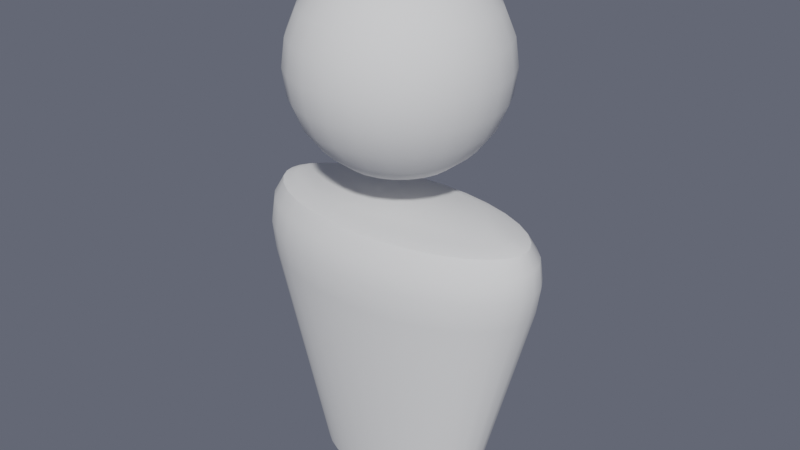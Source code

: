 # Source: Player.blend  (saved by Blender 2.80.60; exported with 4.5.12 LTS)
import bpy
from mathutils import Matrix  # noqa: F401  (used for matrix-valued properties, if any)

bpy.ops.wm.read_factory_settings(use_empty=True)
scene = bpy.context.scene
scene.name = 'Scene'

# ---- node groups
ng_auto_smooth = bpy.data.node_groups.new('Auto Smooth', 'GeometryNodeTree')
_s = ng_auto_smooth.interface.new_socket(name='Geometry', in_out='OUTPUT', socket_type='NodeSocketGeometry')
_s = ng_auto_smooth.interface.new_socket(name='Geometry', in_out='INPUT', socket_type='NodeSocketGeometry')
_s = ng_auto_smooth.interface.new_socket(name='Angle', in_out='INPUT', socket_type='NodeSocketFloat')
_s.subtype = 'ANGLE'
_s.min_value = 0.0
_s.max_value = 3.142
ng_auto_smooth.is_modifier = True
_N = ng_auto_smooth.nodes; _L = ng_auto_smooth.links
n0 = _N.new('NodeGroupOutput'); n0.name = 'Group Output'; n0.location = (480, -100)
n1 = _N.new('NodeGroupInput'); n1.name = 'Group Input'; n1.location = (-420, -300)
n2 = _N.new('NodeGroupInput'); n2.name = 'Group Input.001'; n2.location = (-60, -100)
n3 = _N.new('GeometryNodeSetShadeSmooth'); n3.name = 'Set Shade Smooth'; n3.location = (120, -100)
n3.domain = 'EDGE'
n4 = _N.new('GeometryNodeSetShadeSmooth'); n4.name = 'Set Shade Smooth.001'; n4.location = (300, -100)
n5 = _N.new('GeometryNodeInputMeshEdgeAngle'); n5.name = 'Edge Angle'; n5.location = (-420, -220)
n6 = _N.new('GeometryNodeInputEdgeSmooth'); n6.name = 'Is Edge Smooth'; n6.location = (-60, -160)
n7 = _N.new('GeometryNodeInputShadeSmooth'); n7.name = 'Is Face Smooth'; n7.location = (-240, -340)
n8 = _N.new('FunctionNodeBooleanMath'); n8.name = 'Boolean Math'; n8.location = (-60, -220)
n9 = _N.new('FunctionNodeCompare'); n9.name = 'Compare'; n9.location = (-240, -180)
n9.operation = 'LESS_EQUAL'
_L.new(n5.outputs[0], n9.inputs[0])
_L.new(n4.outputs[0], n0.inputs[0])
_L.new(n1.outputs[1], n9.inputs[1])
_L.new(n9.outputs[0], n8.inputs[0])
_L.new(n7.outputs[0], n8.inputs[1])
_L.new(n2.outputs[0], n3.inputs[0])
_L.new(n6.outputs[0], n3.inputs[1])
_L.new(n3.outputs[0], n4.inputs[0])
_L.new(n8.outputs[0], n3.inputs[2])
n0.is_active_output = True

# ---- world
world_world = bpy.data.worlds.new('World'); scene.world = world_world
world_world.use_nodes = True; world_world.node_tree.nodes.clear()
_N = world_world.node_tree.nodes; _L = world_world.node_tree.links
n0 = _N.new('ShaderNodeOutputWorld'); n0.name = 'World Output'; n0.location = (300, 300)
n1 = _N.new('ShaderNodeBackground'); n1.name = 'Background'; n1.location = (10, 300)
n1.inputs[0].default_value = (0.1021, 0.1112, 0.1456, 1.0)
n2 = _N.new('ShaderNodeVolumeScatter'); n2.name = 'Volume Scatter'; n2.location = (11, 174)
n2.width = 140
n2.inputs[1].default_value = 0.0
_L.new(n1.outputs[0], n0.inputs[0])
_L.new(n2.outputs[0], n0.inputs[1])
n0.is_active_output = True
world_world.use_eevee_finite_volume = True
world_world.color = (0.0, 0.0, 0.0)
world_world.use_sun_shadow = False
world_world.sun_shadow_jitter_overblur = 0.0

# ---- meshes
me_cylinder = bpy.data.meshes.new('Cylinder')
me_cylinder.from_pydata([(0.0, 0.2778, -1.0), (0.09755, 0.2724, -1.0), (0.1913, 0.2566, -1.0), (0.2778, 0.231, -1.0), (0.3536, 0.1964, -1.0), (0.4157, 0.1543, -1.0), (0.4619, 0.1063, -1.0), (0.4904, 0.05419, -1.0), (0.5, 8.43e-08, -1.0), (0.4904, -0.05419, -1.0), (0.4619, -0.1063, -1.0), (0.4157, -0.1543, -1.0), (0.3536, -0.1964, -1.0), (0.2778, -0.231, -1.0), (0.1913, -0.2566, -1.0), (0.09755, -0.2724, -1.0), (-1.629e-07, -0.2778, -1.0), (-0.09755, -0.2724, -1.0), (-0.1913, -0.2566, -1.0), (-0.2778, -0.231, -1.0), (-0.3536, -0.1964, -1.0), (-0.4157, -0.1543, -1.0), (-0.4619, -0.1063, -1.0), (-0.4904, -0.05419, -1.0), (-0.5, 3.315e-07, -1.0), (-0.4904, 0.05419, -1.0), (-0.4619, 0.1063, -1.0), (-0.4157, 0.1543, -1.0), (-0.3536, 0.1964, -1.0), (-0.2778, 0.231, -1.0), (-0.1913, 0.2566, -1.0), (-0.09754, 0.2724, -1.0), (-1.406e-07, 0.2833, 0.6), (-3.773e-08, 0.4431, 0.1907), (-1.052e-07, 0.3619, 0.5688), (-7.334e-08, 0.4199, 0.4801), (-4.959e-08, 0.4484, 0.3473), (0.1576, 0.2749, 0.6), (0.1595, 0.4347, 0.191), (0.1648, 0.3531, 0.5689), (0.1678, 0.411, 0.4802), (0.1659, 0.4396, 0.3475), (0.3071, 0.2505, 0.6), (0.3131, 0.4096, 0.192), (0.3222, 0.3274, 0.5689), (0.3286, 0.3847, 0.4805), (0.3254, 0.4135, 0.3481), (0.4409, 0.2119, 0.6), (0.4547, 0.3688, 0.1935), (0.4647, 0.2863, 0.5691), (0.4756, 0.3423, 0.4809), (0.4722, 0.3712, 0.3491), (0.5515, 0.1629, 0.6), (0.5792, 0.3138, 0.1956), (0.5855, 0.2328, 0.5692), (0.6027, 0.2861, 0.4816), (0.6004, 0.3145, 0.3504), (0.633, 0.1094, 0.6), (0.6815, 0.2468, 0.1979), (0.6789, 0.1715, 0.5694), (0.7043, 0.2194, 0.4822), (0.7052, 0.2458, 0.3518), (0.6821, 0.05979, 0.6), (0.7578, 0.1701, 0.2002), (0.7413, 0.1085, 0.5696), (0.7765, 0.1466, 0.4829), (0.7823, 0.1682, 0.3532), (0.7028, 0.02304, 0.6), (0.805, 0.08676, 0.2019), (0.7738, 0.05073, 0.5697), (0.8182, 0.07256, 0.4834), (0.8291, 0.08521, 0.3542), (0.707, -9.313e-08, 0.6), (0.8209, 4.931e-08, 0.2025), (0.7831, -4.191e-08, 0.5697), (0.8315, 2.328e-09, 0.4836), (0.8447, 3.492e-08, 0.3546), (0.7028, -0.02304, 0.6), (0.805, -0.08676, 0.2019), (0.7738, -0.05073, 0.5697), (0.8182, -0.07256, 0.4834), (0.8291, -0.08521, 0.3542), (0.6821, -0.05979, 0.6), (0.7578, -0.1701, 0.2002), (0.7413, -0.1085, 0.5696), (0.7765, -0.1466, 0.4829), (0.7823, -0.1682, 0.3532), (0.633, -0.1094, 0.6), (0.6815, -0.2468, 0.1979), (0.6789, -0.1715, 0.5694), (0.7043, -0.2194, 0.4822), (0.7052, -0.2458, 0.3518), (0.5515, -0.1629, 0.6), (0.5792, -0.3138, 0.1956), (0.5855, -0.2328, 0.5692), (0.6027, -0.2861, 0.4816), (0.6004, -0.3145, 0.3504), (0.4409, -0.2119, 0.6), (0.4547, -0.3688, 0.1935), (0.4647, -0.2863, 0.5691), (0.4756, -0.3423, 0.4809), (0.4722, -0.3712, 0.3491), (0.3071, -0.2505, 0.6), (0.3131, -0.4096, 0.192), (0.3222, -0.3274, 0.5689), (0.3286, -0.3847, 0.4805), (0.3254, -0.4135, 0.3481), (0.1576, -0.2749, 0.6), (0.1595, -0.4347, 0.191), (0.1648, -0.3531, 0.5689), (0.1678, -0.411, 0.4802), (0.1659, -0.4396, 0.3475), (-2.794e-07, -0.2833, 0.6), (-3.042e-07, -0.4431, 0.1907), (-3.036e-07, -0.3619, 0.5688), (-3.169e-07, -0.4199, 0.4801), (-3.17e-07, -0.4484, 0.3473), (-0.1576, -0.2749, 0.6), (-0.1595, -0.4347, 0.191), (-0.1648, -0.3531, 0.5689), (-0.1678, -0.411, 0.4802), (-0.1659, -0.4396, 0.3475), (-0.3071, -0.2505, 0.6), (-0.3131, -0.4096, 0.192), (-0.3222, -0.3274, 0.5689), (-0.3286, -0.3847, 0.4805), (-0.3254, -0.4135, 0.3481), (-0.4409, -0.2119, 0.6), (-0.4547, -0.3688, 0.1935), (-0.4647, -0.2863, 0.5691), (-0.4756, -0.3423, 0.4809), (-0.4722, -0.3712, 0.3491), (-0.5515, -0.1629, 0.6), (-0.5792, -0.3138, 0.1956), (-0.5855, -0.2328, 0.5692), (-0.6027, -0.2861, 0.4816), (-0.6004, -0.3145, 0.3504), (-0.633, -0.1094, 0.6), (-0.6815, -0.2468, 0.1979), (-0.6789, -0.1715, 0.5694), (-0.7043, -0.2194, 0.4822), (-0.7052, -0.2458, 0.3518), (-0.6821, -0.05979, 0.6), (-0.7578, -0.1701, 0.2002), (-0.7413, -0.1085, 0.5696), (-0.7765, -0.1466, 0.4829), (-0.7823, -0.1682, 0.3532), (-0.7028, -0.02304, 0.6), (-0.805, -0.08676, 0.2019), (-0.7738, -0.05073, 0.5697), (-0.8182, -0.07256, 0.4834), (-0.8291, -0.08521, 0.3542), (-0.707, 1.602e-07, 0.6), (-0.8209, 4.452e-07, 0.2025), (-0.7831, 2.808e-07, 0.5697), (-0.8315, 3.772e-07, 0.4836), (-0.8447, 4.345e-07, 0.3546), (-0.7028, 0.02304, 0.6), (-0.805, 0.08676, 0.2019), (-0.7738, 0.05073, 0.5697), (-0.8182, 0.07256, 0.4834), (-0.8291, 0.08522, 0.3542), (-0.6821, 0.05979, 0.6), (-0.7578, 0.1701, 0.2002), (-0.7413, 0.1085, 0.5696), (-0.7765, 0.1466, 0.4829), (-0.7823, 0.1682, 0.3532), (-0.633, 0.1094, 0.6), (-0.6815, 0.2468, 0.1979), (-0.6789, 0.1715, 0.5694), (-0.7043, 0.2194, 0.4822), (-0.7052, 0.2458, 0.3518), (-0.5515, 0.1629, 0.6), (-0.5792, 0.3138, 0.1956), (-0.5855, 0.2328, 0.5692), (-0.6027, 0.2861, 0.4816), (-0.6004, 0.3145, 0.3504), (-0.4409, 0.2119, 0.6), (-0.4547, 0.3688, 0.1935), (-0.4647, 0.2863, 0.5691), (-0.4756, 0.3423, 0.4809), (-0.4722, 0.3712, 0.3491), (-0.3071, 0.2505, 0.6), (-0.3131, 0.4096, 0.192), (-0.3222, 0.3274, 0.5689), (-0.3286, 0.3847, 0.4805), (-0.3254, 0.4135, 0.3481), (-0.1576, 0.2749, 0.6), (-0.1595, 0.4347, 0.191), (-0.1648, 0.3531, 0.5689), (-0.1678, 0.411, 0.4802), (-0.1659, 0.4396, 0.3475), (0.2872, 0.01526, 1.851), (0.4974, 0.02643, 1.641), (0.5548, 0.02947, 1.204), (0.4974, 0.02643, 1.066), (0.1487, 0.007898, 0.7977), (0.1456, -0.03085, 1.909), (0.2814, -0.05959, 1.851), (0.3979, -0.08428, 1.76), (0.4873, -0.1032, 1.641), (0.5435, -0.1151, 1.502), (0.5627, -0.1192, 1.353), (0.5435, -0.1151, 1.204), (0.4873, -0.1032, 1.066), (0.3979, -0.08428, 0.9466), (0.2814, -0.05959, 0.8552), (0.1456, -0.03085, 0.7977), (0.1327, -0.06749, 1.909), (0.2563, -0.1304, 1.851), (0.3625, -0.1844, 1.76), (0.444, -0.2258, 1.641), (0.4952, -0.2519, 1.502), (0.5127, -0.2608, 1.353), (0.4952, -0.2519, 1.204), (0.444, -0.2258, 1.066), (0.3625, -0.1844, 0.9466), (0.2563, -0.1304, 0.8552), (0.1327, -0.06749, 0.7977), (0.1107, -0.09953, 1.909), (0.2139, -0.1923, 1.851), (0.3024, -0.2719, 1.76), (0.3704, -0.333, 1.641), (0.4131, -0.3715, 1.502), (0.4277, -0.3846, 1.353), (0.4131, -0.3715, 1.204), (0.3704, -0.333, 1.066), (0.3024, -0.2719, 0.9466), (0.2139, -0.1923, 0.8552), (0.1107, -0.09953, 0.7977), (0.08117, -0.1248, 1.909), (0.1568, -0.2411, 1.851), (0.2218, -0.3409, 1.76), (0.2716, -0.4176, 1.641), (0.3029, -0.4657, 1.502), (0.3136, -0.4822, 1.353), (0.3029, -0.4657, 1.204), (0.2716, -0.4176, 1.066), (0.2218, -0.3409, 0.9466), (0.1568, -0.2411, 0.8552), (0.08117, -0.1248, 0.7977), (3.516e-07, 3.284e-07, 1.928), (0.0461, -0.1415, 1.909), (0.08907, -0.2735, 1.851), (0.126, -0.3867, 1.76), (0.1543, -0.4736, 1.641), (0.1721, -0.5283, 1.502), (0.1781, -0.5469, 1.353), (0.1721, -0.5283, 1.204), (0.1543, -0.4736, 1.066), (0.126, -0.3867, 0.9466), (0.08907, -0.2735, 0.8552), (0.0461, -0.1415, 0.7977), (0.007898, -0.1487, 1.909), (0.01526, -0.2872, 1.851), (0.02158, -0.4061, 1.76), (0.02643, -0.4974, 1.641), (0.02947, -0.5548, 1.502), (0.03051, -0.5744, 1.353), (0.02947, -0.5548, 1.204), (0.02643, -0.4974, 1.066), (0.02158, -0.4061, 0.9466), (0.01526, -0.2872, 0.8552), (0.007898, -0.1487, 0.7977), (-0.03085, -0.1456, 1.909), (-0.05959, -0.2814, 1.851), (-0.08428, -0.3979, 1.76), (-0.1032, -0.4873, 1.641), (-0.1151, -0.5435, 1.502), (-0.1192, -0.5627, 1.353), (-0.1151, -0.5435, 1.204), (-0.1032, -0.4873, 1.066), (-0.08428, -0.3979, 0.9466), (-0.05959, -0.2814, 0.8552), (-0.03085, -0.1456, 0.7977), (-0.06749, -0.1327, 1.909), (-0.1304, -0.2563, 1.851), (-0.1844, -0.3625, 1.76), (-0.2258, -0.444, 1.641), (-0.2519, -0.4952, 1.502), (-0.2608, -0.5127, 1.353), (-0.2519, -0.4952, 1.204), (-0.2258, -0.444, 1.066), (-0.1844, -0.3625, 0.9466), (-0.1304, -0.2563, 0.8552), (-0.06749, -0.1327, 0.7977), (-0.09953, -0.1107, 1.909), (-0.1923, -0.2139, 1.851), (-0.2719, -0.3024, 1.76), (-0.333, -0.3704, 1.641), (-0.3715, -0.4131, 1.502), (-0.3846, -0.4277, 1.353), (-0.3715, -0.4131, 1.204), (-0.333, -0.3704, 1.066), (-0.2719, -0.3024, 0.9466), (-0.1923, -0.2139, 0.8552), (-0.09953, -0.1107, 0.7977), (-0.1248, -0.08117, 1.909), (-0.2411, -0.1568, 1.851), (-0.3409, -0.2218, 1.76), (-0.4176, -0.2716, 1.641), (-0.4657, -0.3029, 1.502), (-0.4822, -0.3136, 1.353), (-0.4657, -0.3029, 1.204), (-0.4176, -0.2716, 1.066), (-0.3409, -0.2218, 0.9466), (-0.2411, -0.1568, 0.8552), (-0.1248, -0.08117, 0.7977), (-0.1415, -0.0461, 1.909), (-0.2735, -0.08907, 1.851), (-0.3867, -0.126, 1.76), (-0.4736, -0.1543, 1.641), (-0.5283, -0.1721, 1.502), (-0.5469, -0.1781, 1.353), (-0.5283, -0.1721, 1.204), (-0.4736, -0.1543, 1.066), (-0.3867, -0.126, 0.9466), (-0.2735, -0.08907, 0.8552), (-0.1415, -0.0461, 0.7977), (-0.1487, -0.007898, 1.909), (-0.2872, -0.01526, 1.851), (-0.4061, -0.02158, 1.76), (-0.4974, -0.02643, 1.641), (-0.5548, -0.02947, 1.502), (-0.5744, -0.03051, 1.353), (-0.5548, -0.02947, 1.204), (-0.4974, -0.02643, 1.066), (-0.4061, -0.02158, 0.9466), (-0.2872, -0.01526, 0.8552), (-0.1487, -0.007898, 0.7977), (-0.1456, 0.03085, 1.909), (-0.2814, 0.05959, 1.851), (-0.3979, 0.08428, 1.76), (-0.4873, 0.1032, 1.641), (-0.5435, 0.1151, 1.502), (-0.5627, 0.1192, 1.353), (-0.5435, 0.1151, 1.204), (-0.4873, 0.1032, 1.066), (-0.3979, 0.08428, 0.9466), (-0.2814, 0.05959, 0.8552), (-0.1456, 0.03085, 0.7977), (-0.1327, 0.06749, 1.909), (-0.2563, 0.1304, 1.851), (-0.3625, 0.1844, 1.76), (-0.444, 0.2258, 1.641), (-0.4952, 0.2519, 1.502), (-0.5127, 0.2608, 1.353), (-0.4952, 0.2519, 1.204), (-0.444, 0.2258, 1.066), (-0.3625, 0.1844, 0.9466), (-0.2563, 0.1304, 0.8552), (-0.1327, 0.06749, 0.7977), (3.43e-07, 1.154e-07, 0.7781), (-0.1107, 0.09953, 1.909), (-0.2139, 0.1923, 1.851), (-0.3024, 0.2719, 1.76), (-0.3704, 0.333, 1.641), (-0.4131, 0.3715, 1.502), (-0.4277, 0.3846, 1.353), (-0.4131, 0.3715, 1.204), (-0.3704, 0.333, 1.066), (-0.3024, 0.2719, 0.9466), (-0.2139, 0.1923, 0.8552), (-0.1107, 0.09953, 0.7977), (-0.08117, 0.1248, 1.909), (-0.1568, 0.2411, 1.851), (-0.2218, 0.3409, 1.76), (-0.2716, 0.4176, 1.641), (-0.3029, 0.4657, 1.502), (-0.3136, 0.4822, 1.353), (-0.3029, 0.4657, 1.204), (-0.2716, 0.4176, 1.066), (-0.2218, 0.3409, 0.9466), (-0.1568, 0.2411, 0.8552), (-0.08117, 0.1248, 0.7977), (-0.0461, 0.1415, 1.909), (-0.08907, 0.2735, 1.851), (-0.126, 0.3867, 1.76), (-0.1543, 0.4736, 1.641), (-0.1721, 0.5283, 1.502), (-0.1781, 0.5469, 1.353), (-0.1721, 0.5283, 1.204), (-0.1543, 0.4736, 1.066), (-0.126, 0.3867, 0.9466), (-0.08907, 0.2735, 0.8552), (-0.0461, 0.1416, 0.7977), (-0.007897, 0.1487, 1.909), (-0.01526, 0.2872, 1.851), (-0.02158, 0.4061, 1.76), (-0.02643, 0.4974, 1.641), (-0.02947, 0.5548, 1.502), (-0.03051, 0.5744, 1.353), (-0.02947, 0.5548, 1.204), (-0.02643, 0.4974, 1.066), (-0.02158, 0.4061, 0.9466), (-0.01526, 0.2872, 0.8552), (-0.007897, 0.1487, 0.7977), (0.03085, 0.1456, 1.909), (0.05959, 0.2814, 1.851), (0.08428, 0.3979, 1.76), (0.1032, 0.4873, 1.641), (0.1151, 0.5435, 1.502), (0.1192, 0.5627, 1.353), (0.1151, 0.5435, 1.204), (0.1032, 0.4873, 1.066), (0.08428, 0.3979, 0.9466), (0.05959, 0.2814, 0.8552), (0.03085, 0.1456, 0.7977), (0.06749, 0.1327, 1.909), (0.1304, 0.2563, 1.851), (0.1844, 0.3625, 1.76), (0.2258, 0.444, 1.641), (0.2519, 0.4952, 1.502), (0.2608, 0.5127, 1.353), (0.2519, 0.4952, 1.204), (0.2258, 0.444, 1.066), (0.1844, 0.3625, 0.9466), (0.1304, 0.2563, 0.8552), (0.06749, 0.1327, 0.7977), (0.09953, 0.1107, 1.909), (0.1923, 0.2139, 1.851), (0.2719, 0.3024, 1.76), (0.333, 0.3704, 1.641), (0.3715, 0.4131, 1.502), (0.3846, 0.4277, 1.353), (0.3715, 0.4131, 1.204), (0.333, 0.3704, 1.066), (0.2719, 0.3024, 0.9466), (0.1923, 0.2139, 0.8552), (0.09953, 0.1107, 0.7977), (0.1248, 0.08117, 1.909), (0.2411, 0.1568, 1.851), (0.3409, 0.2218, 1.76), (0.4176, 0.2716, 1.641), (0.4657, 0.3029, 1.502), (0.4822, 0.3136, 1.353), (0.4657, 0.3029, 1.204), (0.4176, 0.2716, 1.066), (0.3409, 0.2218, 0.9466), (0.2411, 0.1568, 0.8552), (0.1248, 0.08117, 0.7977), (0.1416, 0.0461, 1.909), (0.2735, 0.08907, 1.851), (0.3867, 0.126, 1.76), (0.4736, 0.1543, 1.641), (0.5283, 0.1721, 1.502), (0.5469, 0.1781, 1.353), (0.5283, 0.1721, 1.204), (0.4736, 0.1543, 1.066), (0.3867, 0.126, 0.9466), (0.2735, 0.08907, 0.8552), (0.1416, 0.0461, 0.7977), (0.1487, 0.007898, 1.909), (0.4061, 0.02158, 1.76), (0.5548, 0.02947, 1.502), (0.5744, 0.03051, 1.353), (0.4061, 0.02158, 0.9466), (0.2872, 0.01526, 0.8552)], [], [(31, 188, 33, 0), (2, 43, 48, 3), (3, 48, 53, 4), (4, 53, 58, 5), (5, 58, 63, 6), (6, 63, 68, 7), (7, 68, 73, 8), (8, 73, 78, 9), (9, 78, 83, 10), (10, 83, 88, 11), (11, 88, 93, 12), (12, 93, 98, 13), (13, 98, 103, 14), (14, 103, 108, 15), (15, 108, 113, 16), (16, 113, 118, 17), (17, 118, 123, 18), (18, 123, 128, 19), (19, 128, 133, 20), (20, 133, 138, 21), (21, 138, 143, 22), (22, 143, 148, 23), (23, 148, 153, 24), (24, 153, 158, 25), (25, 158, 163, 26), (26, 163, 168, 27), (27, 168, 173, 28), (28, 173, 178, 29), (29, 178, 183, 30), (30, 183, 188, 31), (0, 33, 38, 1), (1, 38, 43, 2), (0, 1, 2, 3, 4, 5, 6, 7, 8, 9, 10, 11, 12, 13, 14, 15, 16, 17, 18, 19, 20, 21, 22, 23, 24, 25, 26, 27, 28, 29, 30, 31), (38, 33, 36, 41), (41, 36, 35, 40), (40, 35, 34, 39), (39, 34, 32, 37), (43, 38, 41, 46), (46, 41, 40, 45), (45, 40, 39, 44), (44, 39, 37, 42), (48, 43, 46, 51), (51, 46, 45, 50), (50, 45, 44, 49), (49, 44, 42, 47), (53, 48, 51, 56), (56, 51, 50, 55), (55, 50, 49, 54), (54, 49, 47, 52), (58, 53, 56, 61), (61, 56, 55, 60), (60, 55, 54, 59), (59, 54, 52, 57), (63, 58, 61, 66), (66, 61, 60, 65), (65, 60, 59, 64), (64, 59, 57, 62), (68, 63, 66, 71), (71, 66, 65, 70), (70, 65, 64, 69), (69, 64, 62, 67), (73, 68, 71, 76), (76, 71, 70, 75), (75, 70, 69, 74), (74, 69, 67, 72), (78, 73, 76, 81), (81, 76, 75, 80), (80, 75, 74, 79), (79, 74, 72, 77), (83, 78, 81, 86), (86, 81, 80, 85), (85, 80, 79, 84), (84, 79, 77, 82), (88, 83, 86, 91), (91, 86, 85, 90), (90, 85, 84, 89), (89, 84, 82, 87), (93, 88, 91, 96), (96, 91, 90, 95), (95, 90, 89, 94), (94, 89, 87, 92), (98, 93, 96, 101), (101, 96, 95, 100), (100, 95, 94, 99), (99, 94, 92, 97), (103, 98, 101, 106), (106, 101, 100, 105), (105, 100, 99, 104), (104, 99, 97, 102), (108, 103, 106, 111), (111, 106, 105, 110), (110, 105, 104, 109), (109, 104, 102, 107), (113, 108, 111, 116), (116, 111, 110, 115), (115, 110, 109, 114), (114, 109, 107, 112), (118, 113, 116, 121), (121, 116, 115, 120), (120, 115, 114, 119), (119, 114, 112, 117), (123, 118, 121, 126), (126, 121, 120, 125), (125, 120, 119, 124), (124, 119, 117, 122), (128, 123, 126, 131), (131, 126, 125, 130), (130, 125, 124, 129), (129, 124, 122, 127), (133, 128, 131, 136), (136, 131, 130, 135), (135, 130, 129, 134), (134, 129, 127, 132), (138, 133, 136, 141), (141, 136, 135, 140), (140, 135, 134, 139), (139, 134, 132, 137), (143, 138, 141, 146), (146, 141, 140, 145), (145, 140, 139, 144), (144, 139, 137, 142), (148, 143, 146, 151), (151, 146, 145, 150), (150, 145, 144, 149), (149, 144, 142, 147), (153, 148, 151, 156), (156, 151, 150, 155), (155, 150, 149, 154), (154, 149, 147, 152), (158, 153, 156, 161), (161, 156, 155, 160), (160, 155, 154, 159), (159, 154, 152, 157), (163, 158, 161, 166), (166, 161, 160, 165), (165, 160, 159, 164), (164, 159, 157, 162), (168, 163, 166, 171), (171, 166, 165, 170), (170, 165, 164, 169), (169, 164, 162, 167), (173, 168, 171, 176), (176, 171, 170, 175), (175, 170, 169, 174), (174, 169, 167, 172), (178, 173, 176, 181), (181, 176, 175, 180), (180, 175, 174, 179), (179, 174, 172, 177), (183, 178, 181, 186), (186, 181, 180, 185), (185, 180, 179, 184), (184, 179, 177, 182), (188, 183, 186, 191), (191, 186, 185, 190), (190, 185, 184, 189), (189, 184, 182, 187), (33, 188, 191, 36), (36, 191, 190, 35), (35, 190, 189, 34), (34, 189, 187, 32), (37, 32, 187, 182, 177, 172, 167, 162, 157, 152, 147, 142, 137, 132, 127, 122, 117, 112, 107, 102, 97, 92, 87, 82, 77, 72, 67, 62, 57, 52, 47, 42), (196, 457, 206, 207), (452, 241, 197), (195, 194, 203, 204), (454, 193, 200, 201), (352, 196, 207), (192, 452, 197, 198), (456, 195, 204, 205), (455, 454, 201, 202), (453, 192, 198, 199), (457, 456, 205, 206), (194, 455, 202, 203), (193, 453, 199, 200), (202, 201, 212, 213), (199, 198, 209, 210), (206, 205, 216, 217), (203, 202, 213, 214), (200, 199, 210, 211), (207, 206, 217, 218), (197, 241, 208), (204, 203, 214, 215), (201, 200, 211, 212), (352, 207, 218), (198, 197, 208, 209), (205, 204, 215, 216), (215, 214, 225, 226), (212, 211, 222, 223), (352, 218, 229), (209, 208, 219, 220), (216, 215, 226, 227), (213, 212, 223, 224), (210, 209, 220, 221), (217, 216, 227, 228), (214, 213, 224, 225), (211, 210, 221, 222), (218, 217, 228, 229), (208, 241, 219), (225, 224, 235, 236), (222, 221, 232, 233), (229, 228, 239, 240), (219, 241, 230), (226, 225, 236, 237), (223, 222, 233, 234), (352, 229, 240), (220, 219, 230, 231), (227, 226, 237, 238), (224, 223, 234, 235), (221, 220, 231, 232), (228, 227, 238, 239), (238, 237, 249, 250), (235, 234, 246, 247), (232, 231, 243, 244), (239, 238, 250, 251), (236, 235, 247, 248), (233, 232, 244, 245), (240, 239, 251, 252), (230, 241, 242), (237, 236, 248, 249), (234, 233, 245, 246), (352, 240, 252), (231, 230, 242, 243), (242, 241, 253), (249, 248, 259, 260), (246, 245, 256, 257), (352, 252, 263), (243, 242, 253, 254), (250, 249, 260, 261), (247, 246, 257, 258), (244, 243, 254, 255), (251, 250, 261, 262), (248, 247, 258, 259), (245, 244, 255, 256), (252, 251, 262, 263), (262, 261, 272, 273), (259, 258, 269, 270), (256, 255, 266, 267), (263, 262, 273, 274), (253, 241, 264), (260, 259, 270, 271), (257, 256, 267, 268), (352, 263, 274), (254, 253, 264, 265), (261, 260, 271, 272), (258, 257, 268, 269), (255, 254, 265, 266), (265, 264, 275, 276), (272, 271, 282, 283), (269, 268, 279, 280), (266, 265, 276, 277), (273, 272, 283, 284), (270, 269, 280, 281), (267, 266, 277, 278), (274, 273, 284, 285), (264, 241, 275), (271, 270, 281, 282), (268, 267, 278, 279), (352, 274, 285), (285, 284, 295, 296), (275, 241, 286), (282, 281, 292, 293), (279, 278, 289, 290), (352, 285, 296), (276, 275, 286, 287), (283, 282, 293, 294), (280, 279, 290, 291), (277, 276, 287, 288), (284, 283, 294, 295), (281, 280, 291, 292), (278, 277, 288, 289), (288, 287, 298, 299), (295, 294, 305, 306), (292, 291, 302, 303), (289, 288, 299, 300), (296, 295, 306, 307), (286, 241, 297), (293, 292, 303, 304), (290, 289, 300, 301), (352, 296, 307), (287, 286, 297, 298), (294, 293, 304, 305), (291, 290, 301, 302), (352, 307, 318), (298, 297, 308, 309), (305, 304, 315, 316), (302, 301, 312, 313), (299, 298, 309, 310), (306, 305, 316, 317), (303, 302, 313, 314), (300, 299, 310, 311), (307, 306, 317, 318), (297, 241, 308), (304, 303, 314, 315), (301, 300, 311, 312), (311, 310, 321, 322), (318, 317, 328, 329), (308, 241, 319), (315, 314, 325, 326), (312, 311, 322, 323), (352, 318, 329), (309, 308, 319, 320), (316, 315, 326, 327), (313, 312, 323, 324), (310, 309, 320, 321), (317, 316, 327, 328), (314, 313, 324, 325), (321, 320, 331, 332), (328, 327, 338, 339), (325, 324, 335, 336), (322, 321, 332, 333), (329, 328, 339, 340), (319, 241, 330), (326, 325, 336, 337), (323, 322, 333, 334), (352, 329, 340), (320, 319, 330, 331), (327, 326, 337, 338), (324, 323, 334, 335), (334, 333, 344, 345), (352, 340, 351), (331, 330, 341, 342), (338, 337, 348, 349), (335, 334, 345, 346), (332, 331, 342, 343), (339, 338, 349, 350), (336, 335, 346, 347), (333, 332, 343, 344), (340, 339, 350, 351), (330, 241, 341), (337, 336, 347, 348), (344, 343, 355, 356), (351, 350, 362, 363), (341, 241, 353), (348, 347, 359, 360), (345, 344, 356, 357), (352, 351, 363), (342, 341, 353, 354), (349, 348, 360, 361), (346, 345, 357, 358), (343, 342, 354, 355), (350, 349, 361, 362), (347, 346, 358, 359), (358, 357, 368, 369), (355, 354, 365, 366), (362, 361, 372, 373), (359, 358, 369, 370), (356, 355, 366, 367), (363, 362, 373, 374), (353, 241, 364), (360, 359, 370, 371), (357, 356, 367, 368), (352, 363, 374), (354, 353, 364, 365), (361, 360, 371, 372), (368, 367, 378, 379), (352, 374, 385), (365, 364, 375, 376), (372, 371, 382, 383), (369, 368, 379, 380), (366, 365, 376, 377), (373, 372, 383, 384), (370, 369, 380, 381), (367, 366, 377, 378), (374, 373, 384, 385), (364, 241, 375), (371, 370, 381, 382), (381, 380, 391, 392), (378, 377, 388, 389), (385, 384, 395, 396), (375, 241, 386), (382, 381, 392, 393), (379, 378, 389, 390), (352, 385, 396), (376, 375, 386, 387), (383, 382, 393, 394), (380, 379, 390, 391), (377, 376, 387, 388), (384, 383, 394, 395), (391, 390, 401, 402), (388, 387, 398, 399), (395, 394, 405, 406), (392, 391, 402, 403), (389, 388, 399, 400), (396, 395, 406, 407), (386, 241, 397), (393, 392, 403, 404), (390, 389, 400, 401), (352, 396, 407), (387, 386, 397, 398), (394, 393, 404, 405), (404, 403, 414, 415), (401, 400, 411, 412), (352, 407, 418), (398, 397, 408, 409), (405, 404, 415, 416), (402, 401, 412, 413), (399, 398, 409, 410), (406, 405, 416, 417), (403, 402, 413, 414), (400, 399, 410, 411), (407, 406, 417, 418), (397, 241, 408), (414, 413, 424, 425), (411, 410, 421, 422), (418, 417, 428, 429), (408, 241, 419), (415, 414, 425, 426), (412, 411, 422, 423), (352, 418, 429), (409, 408, 419, 420), (416, 415, 426, 427), (413, 412, 423, 424), (410, 409, 420, 421), (417, 416, 427, 428), (427, 426, 437, 438), (424, 423, 434, 435), (421, 420, 431, 432), (428, 427, 438, 439), (425, 424, 435, 436), (422, 421, 432, 433), (429, 428, 439, 440), (419, 241, 430), (426, 425, 436, 437), (423, 422, 433, 434), (352, 429, 440), (420, 419, 430, 431), (430, 241, 441), (437, 436, 447, 448), (434, 433, 444, 445), (352, 440, 451), (431, 430, 441, 442), (438, 437, 448, 449), (435, 434, 445, 446), (432, 431, 442, 443), (439, 438, 449, 450), (436, 435, 446, 447), (433, 432, 443, 444), (440, 439, 450, 451), (450, 449, 456, 457), (447, 446, 455, 194), (444, 443, 453, 193), (451, 450, 457, 196), (441, 241, 452), (448, 447, 194, 195), (445, 444, 193, 454), (352, 451, 196), (442, 441, 452, 192), (449, 448, 195, 456), (446, 445, 454, 455), (443, 442, 192, 453)])
me_cylinder.polygons.foreach_set('use_smooth', [True] * 450)
_uv = me_cylinder.uv_layers.new(name='UVMap')
_uv.uv.foreach_set('vector', [0.03125, 0.5, 0.03125, 0.8722, 0.0, 0.8721, 0.0, 0.5, 0.9375, 0.5, 0.9375, 0.8725, 0.9062, 0.873, 0.9062, 0.5, 0.9062, 0.5, 0.9062, 0.873, 0.875, 0.8736, 0.875, 0.5, 0.875, 0.5, 0.875, 0.8736, 0.8438, 0.8744, 0.8438, 0.5, 0.8438, 0.5, 0.8438, 0.8744, 0.8125, 0.8751, 0.8125, 0.5, 0.8125, 0.5, 0.8125, 0.8751, 0.7812, 0.8756, 0.7812, 0.5, 0.7812, 0.5, 0.7812, 0.8756, 0.75, 0.8758, 0.75, 0.5, 0.75, 0.5, 0.75, 0.8758, 0.7188, 0.8756, 0.7188, 0.5, 0.7188, 0.5, 0.7188, 0.8756, 0.6875, 0.8751, 0.6875, 0.5, 0.6875, 0.5, 0.6875, 0.8751, 0.6562, 0.8744, 0.6562, 0.5, 0.6562, 0.5, 0.6562, 0.8744, 0.625, 0.8736, 0.625, 0.5, 0.625, 0.5, 0.625, 0.8736, 0.5938, 0.873, 0.5938, 0.5, 0.5938, 0.5, 0.5938, 0.873, 0.5625, 0.8725, 0.5625, 0.5, 0.5625, 0.5, 0.5625, 0.8725, 0.5312, 0.8722, 0.5312, 0.5, 0.5312, 0.5, 0.5312, 0.8722, 0.5, 0.8721, 0.5, 0.5, 0.5, 0.5, 0.5, 0.8721, 0.4688, 0.8722, 0.4688, 0.5, 0.4688, 0.5, 0.4688, 0.8722, 0.4375, 0.8725, 0.4375, 0.5, 0.4375, 0.5, 0.4375, 0.8725, 0.4062, 0.873, 0.4062, 0.5, 0.4062, 0.5, 0.4062, 0.873, 0.375, 0.8736, 0.375, 0.5, 0.375, 0.5, 0.375, 0.8736, 0.3437, 0.8744, 0.3438, 0.5, 0.3438, 0.5, 0.3438, 0.8744, 0.3125, 0.8751, 0.3125, 0.5, 0.3125, 0.5, 0.3125, 0.8751, 0.2812, 0.8756, 0.2812, 0.5, 0.2812, 0.5, 0.2812, 0.8756, 0.25, 0.8758, 0.25, 0.5, 0.25, 0.5, 0.25, 0.8758, 0.2188, 0.8756, 0.2188, 0.5, 0.2188, 0.5, 0.2188, 0.8756, 0.1875, 0.8751, 0.1875, 0.5, 0.1875, 0.5, 0.1875, 0.8751, 0.1562, 0.8744, 0.1562, 0.5, 0.1562, 0.5, 0.1562, 0.8744, 0.125, 0.8736, 0.125, 0.5, 0.125, 0.5, 0.125, 0.8736, 0.09375, 0.873, 0.09375, 0.5, 0.09375, 0.5, 0.09375, 0.873, 0.0625, 0.8725, 0.0625, 0.5, 0.0625, 0.5, 0.0625, 0.8725, 0.03125, 0.8722, 0.03125, 0.5, 1.0, 0.5, 1.0, 0.8721, 0.9688, 0.8722, 0.9688, 0.5, 0.9688, 0.5, 0.9688, 0.8722, 0.9375, 0.8725, 0.9375, 0.5, 0.75, 0.49, 0.7968, 0.4854, 0.8418, 0.4717, 0.8833, 0.4496, 0.9197, 0.4197, 0.9496, 0.3833, 0.9717, 0.3418, 0.9854, 0.2968, 0.99, 0.25, 0.9854, 0.2032, 0.9717, 0.1582, 0.9496, 0.1167, 0.9197, 0.08029, 0.8833, 0.05045, 0.8418, 0.02827, 0.7968, 0.01461, 0.75, 0.01, 0.7032, 0.01461, 0.6582, 0.02827, 0.6167, 0.05045, 0.5803, 0.08029, 0.5504, 0.1167, 0.5283, 0.1582, 0.5146, 0.2032, 0.51, 0.25, 0.5146, 0.2968, 0.5283, 0.3418, 0.5504, 0.3833, 0.5803, 0.4197, 0.6167, 0.4496, 0.6582, 0.4717, 0.7032, 0.4854, 0.9688, 0.8722, 1.0, 0.8721, 0.9998, 0.9184, 0.9688, 0.9184, 0.9688, 0.9184, 0.9998, 0.9184, 0.9993, 1.0, 0.9703, 1.0, 0.2945, 0.4856, 0.2511, 0.4899, 0.25, 0.4237, 0.2927, 0.4195, 0.2927, 0.4195, 0.25, 0.4237, 0.25, 0.386, 0.2908, 0.382, 0.9375, 0.8725, 0.9688, 0.8722, 0.9685, 0.9184, 0.9375, 0.9186, 0.9375, 0.9186, 0.9685, 0.9184, 0.9688, 1.0, 0.9399, 1.0, 0.3384, 0.4728, 0.2968, 0.4854, 0.2927, 0.4195, 0.3334, 0.4072, 0.3334, 0.4072, 0.2927, 0.4195, 0.2908, 0.382, 0.3295, 0.3702, 0.9062, 0.873, 0.9375, 0.8725, 0.9372, 0.9184, 0.9063, 0.9187, 0.9063, 0.9187, 0.9372, 0.9184, 0.9375, 1.0, 0.9095, 1.0, 0.379, 0.4519, 0.3418, 0.4717, 0.3334, 0.4072, 0.3703, 0.3874, 0.3703, 0.3874, 0.3334, 0.4072, 0.3295, 0.3702, 0.3641, 0.3517, 0.875, 0.8736, 0.9062, 0.873, 0.9058, 0.9185, 0.875, 0.9189, 0.875, 0.9189, 0.9058, 0.9185, 0.9062, 1.0, 0.8793, 1.0, 0.4147, 0.4238, 0.3833, 0.4496, 0.3703, 0.3874, 0.4016, 0.3618, 0.4016, 0.3618, 0.3703, 0.3874, 0.3641, 0.3517, 0.3928, 0.3282, 0.8438, 0.8744, 0.875, 0.8736, 0.8744, 0.9186, 0.8438, 0.9191, 0.8438, 0.9191, 0.8744, 0.9186, 0.875, 1.0, 0.8491, 1.0, 0.4445, 0.3895, 0.4197, 0.4197, 0.4016, 0.3618, 0.4258, 0.3323, 0.4258, 0.3323, 0.4016, 0.3618, 0.3928, 0.3282, 0.4139, 0.3025, 0.8125, 0.8751, 0.8438, 0.8744, 0.8429, 0.9187, 0.8126, 0.9192, 0.8126, 0.9192, 0.8429, 0.9187, 0.8438, 1.0, 0.8188, 1.0, 0.4673, 0.3502, 0.4496, 0.3833, 0.4258, 0.3323, 0.4419, 0.3021, 0.4419, 0.3021, 0.4258, 0.3323, 0.4139, 0.3025, 0.4266, 0.2787, 0.7812, 0.8756, 0.8125, 0.8751, 0.8115, 0.9188, 0.7817, 0.9192, 0.7817, 0.9192, 0.8115, 0.9188, 0.8125, 1.0, 0.7879, 1.0, 0.4825, 0.3064, 0.4717, 0.3418, 0.4419, 0.3021, 0.4504, 0.2744, 0.4504, 0.2744, 0.4419, 0.3021, 0.4266, 0.2787, 0.432, 0.2611, 0.75, 0.8758, 0.7812, 0.8756, 0.7802, 0.919, 0.7508, 0.9191, 0.7508, 0.9191, 0.7802, 0.919, 0.7787, 1.0, 0.7554, 1.0, 0.4892, 0.2581, 0.4858, 0.2929, 0.4504, 0.2744, 0.4528, 0.25, 0.4528, 0.25, 0.4504, 0.2744, 0.432, 0.2611, 0.433, 0.25, 0.7188, 0.8756, 0.75, 0.8758, 0.7492, 0.9191, 0.7198, 0.919, 0.7198, 0.919, 0.7492, 0.9191, 0.7446, 1.0, 0.7213, 1.0, 0.4858, 0.2071, 0.4892, 0.2419, 0.4528, 0.25, 0.4504, 0.2256, 0.4504, 0.2256, 0.4528, 0.25, 0.433, 0.25, 0.432, 0.2389, 0.6875, 0.8751, 0.7188, 0.8756, 0.7183, 0.9192, 0.6885, 0.9188, 0.6885, 0.9188, 0.7183, 0.9192, 0.7121, 1.0, 0.6875, 1.0, 0.4717, 0.1582, 0.4825, 0.1936, 0.4504, 0.2256, 0.4419, 0.1979, 0.4419, 0.1979, 0.4504, 0.2256, 0.432, 0.2389, 0.4266, 0.2213, 0.6562, 0.8744, 0.6875, 0.8751, 0.6874, 0.9192, 0.6571, 0.9187, 0.6571, 0.9187, 0.6874, 0.9192, 0.6812, 1.0, 0.6562, 1.0, 0.4496, 0.1167, 0.4673, 0.1498, 0.4419, 0.1979, 0.4258, 0.1677, 0.4258, 0.1677, 0.4419, 0.1979, 0.4266, 0.2213, 0.4139, 0.1975, 0.625, 0.8736, 0.6562, 0.8744, 0.6562, 0.9191, 0.6256, 0.9186, 0.6256, 0.9186, 0.6562, 0.9191, 0.6509, 1.0, 0.625, 1.0, 0.4197, 0.08029, 0.4445, 0.1105, 0.4258, 0.1677, 0.4016, 0.1382, 0.4016, 0.1382, 0.4258, 0.1677, 0.4139, 0.1975, 0.3928, 0.1718, 0.5938, 0.873, 0.625, 0.8736, 0.625, 0.9189, 0.5942, 0.9185, 0.5942, 0.9185, 0.625, 0.9189, 0.6207, 1.0, 0.5938, 1.0, 0.3833, 0.05045, 0.4147, 0.07622, 0.4016, 0.1382, 0.3703, 0.1126, 0.3703, 0.1126, 0.4016, 0.1382, 0.3928, 0.1718, 0.3641, 0.1483, 0.5625, 0.8725, 0.5938, 0.873, 0.5937, 0.9187, 0.5628, 0.9184, 0.5628, 0.9184, 0.5937, 0.9187, 0.5905, 1.0, 0.5625, 1.0, 0.3418, 0.02827, 0.379, 0.04812, 0.3703, 0.1126, 0.3334, 0.09285, 0.3334, 0.09285, 0.3703, 0.1126, 0.3641, 0.1483, 0.3295, 0.1298, 0.5312, 0.8722, 0.5625, 0.8725, 0.5625, 0.9186, 0.5315, 0.9184, 0.5315, 0.9184, 0.5625, 0.9186, 0.5601, 1.0, 0.5312, 1.0, 0.2968, 0.01461, 0.3384, 0.02724, 0.3334, 0.09285, 0.2927, 0.08049, 0.2927, 0.08049, 0.3334, 0.09285, 0.3295, 0.1298, 0.2908, 0.118, 0.5, 0.8721, 0.5312, 0.8722, 0.5312, 0.9184, 0.5002, 0.9184, 0.5002, 0.9184, 0.5312, 0.9184, 0.5297, 1.0, 0.5007, 1.0, 0.2511, 0.01011, 0.2945, 0.01439, 0.2927, 0.08049, 0.25, 0.07629, 0.25, 0.07629, 0.2927, 0.08049, 0.2908, 0.118, 0.25, 0.114, 0.4688, 0.8722, 0.5, 0.8721, 0.4998, 0.9184, 0.4688, 0.9184, 0.4688, 0.9184, 0.4998, 0.9184, 0.4993, 1.0, 0.4703, 1.0, 0.2055, 0.01439, 0.2489, 0.01011, 0.25, 0.07629, 0.2073, 0.08049, 0.2073, 0.08049, 0.25, 0.07629, 0.25, 0.114, 0.2092, 0.118, 0.4375, 0.8725, 0.4688, 0.8722, 0.4685, 0.9184, 0.4375, 0.9186, 0.4375, 0.9186, 0.4685, 0.9184, 0.4688, 1.0, 0.4399, 1.0, 0.1616, 0.02724, 0.2032, 0.01461, 0.2073, 0.08049, 0.1666, 0.09285, 0.1666, 0.09285, 0.2073, 0.08049, 0.2092, 0.118, 0.1705, 0.1298, 0.4062, 0.873, 0.4375, 0.8725, 0.4372, 0.9184, 0.4063, 0.9187, 0.4063, 0.9187, 0.4372, 0.9184, 0.4375, 1.0, 0.4095, 1.0, 0.121, 0.04812, 0.1582, 0.02827, 0.1666, 0.09285, 0.1297, 0.1126, 0.1297, 0.1126, 0.1666, 0.09285, 0.1705, 0.1298, 0.1359, 0.1483, 0.375, 0.8736, 0.4062, 0.873, 0.4058, 0.9185, 0.375, 0.9189, 0.375, 0.9189, 0.4058, 0.9185, 0.4062, 1.0, 0.3793, 1.0, 0.08526, 0.07622, 0.1167, 0.05045, 0.1297, 0.1126, 0.09841, 0.1382, 0.09841, 0.1382, 0.1297, 0.1126, 0.1359, 0.1483, 0.1072, 0.1718, 0.3437, 0.8744, 0.375, 0.8736, 0.3744, 0.9186, 0.3438, 0.9191, 0.3438, 0.9191, 0.3744, 0.9186, 0.375, 1.0, 0.3491, 1.0, 0.05553, 0.1105, 0.08029, 0.08029, 0.09841, 0.1382, 0.07423, 0.1677, 0.07423, 0.1677, 0.09841, 0.1382, 0.1072, 0.1718, 0.08612, 0.1975, 0.3125, 0.8751, 0.3438, 0.8744, 0.3429, 0.9187, 0.3126, 0.9192, 0.3126, 0.9192, 0.3429, 0.9187, 0.3438, 1.0, 0.3188, 1.0, 0.03273, 0.1498, 0.05045, 0.1167, 0.07423, 0.1677, 0.05807, 0.1979, 0.05807, 0.1979, 0.07423, 0.1677, 0.08612, 0.1975, 0.07339, 0.2213, 0.2812, 0.8756, 0.3125, 0.8751, 0.3115, 0.9188, 0.2817, 0.9192, 0.2817, 0.9192, 0.3115, 0.9188, 0.3125, 1.0, 0.2879, 1.0, 0.01751, 0.1936, 0.02827, 0.1582, 0.05807, 0.1979, 0.04965, 0.2256, 0.04965, 0.2256, 0.05807, 0.1979, 0.07339, 0.2213, 0.06804, 0.2389, 0.25, 0.8758, 0.2812, 0.8756, 0.2802, 0.919, 0.2508, 0.9191, 0.2508, 0.9191, 0.2802, 0.919, 0.2787, 1.0, 0.2554, 1.0, 0.0108, 0.2419, 0.01423, 0.2071, 0.04965, 0.2256, 0.04725, 0.25, 0.04725, 0.25, 0.04965, 0.2256, 0.06804, 0.2389, 0.06695, 0.25, 0.2188, 0.8756, 0.25, 0.8758, 0.2492, 0.9191, 0.2198, 0.919, 0.2198, 0.919, 0.2492, 0.9191, 0.2446, 1.0, 0.2213, 1.0, 0.01423, 0.2929, 0.0108, 0.2581, 0.04725, 0.25, 0.04965, 0.2744, 0.04965, 0.2744, 0.04725, 0.25, 0.06695, 0.25, 0.06804, 0.2611, 0.1875, 0.8751, 0.2188, 0.8756, 0.2183, 0.9192, 0.1885, 0.9188, 0.1885, 0.9188, 0.2183, 0.9192, 0.2121, 1.0, 0.1875, 1.0, 0.02827, 0.3418, 0.01751, 0.3064, 0.04965, 0.2744, 0.05807, 0.3021, 0.05807, 0.3021, 0.04965, 0.2744, 0.06804, 0.2611, 0.07339, 0.2787, 0.1562, 0.8744, 0.1875, 0.8751, 0.1874, 0.9192, 0.1571, 0.9187, 0.1571, 0.9187, 0.1874, 0.9192, 0.1812, 1.0, 0.1562, 1.0, 0.05045, 0.3833, 0.03273, 0.3502, 0.05807, 0.3021, 0.07423, 0.3323, 0.07423, 0.3323, 0.05807, 0.3021, 0.07339, 0.2787, 0.08612, 0.3025, 0.125, 0.8736, 0.1562, 0.8744, 0.1562, 0.9191, 0.1256, 0.9186, 0.1256, 0.9186, 0.1562, 0.9191, 0.1509, 1.0, 0.125, 1.0, 0.08029, 0.4197, 0.05553, 0.3895, 0.07423, 0.3323, 0.09841, 0.3618, 0.09841, 0.3618, 0.07423, 0.3323, 0.08612, 0.3025, 0.1072, 0.3282, 0.09375, 0.873, 0.125, 0.8736, 0.125, 0.9189, 0.09421, 0.9185, 0.09421, 0.9185, 0.125, 0.9189, 0.1207, 1.0, 0.09375, 1.0, 0.1167, 0.4496, 0.08526, 0.4238, 0.09841, 0.3618, 0.1297, 0.3874, 0.1297, 0.3874, 0.09841, 0.3618, 0.1072, 0.3282, 0.1359, 0.3517, 0.0625, 0.8725, 0.09375, 0.873, 0.09374, 0.9187, 0.06283, 0.9184, 0.06283, 0.9184, 0.09374, 0.9187, 0.09048, 1.0, 0.0625, 1.0, 0.1582, 0.4717, 0.121, 0.4519, 0.1297, 0.3874, 0.1666, 0.4072, 0.1666, 0.4072, 0.1297, 0.3874, 0.1359, 0.3517, 0.1705, 0.3702, 0.03125, 0.8722, 0.0625, 0.8725, 0.06245, 0.9186, 0.03148, 0.9184, 0.03148, 0.9184, 0.06245, 0.9186, 0.06014, 1.0, 0.03125, 1.0, 0.2032, 0.4854, 0.1616, 0.4728, 0.1666, 0.4072, 0.2073, 0.4195, 0.2073, 0.4195, 0.1666, 0.4072, 0.1705, 0.3702, 0.2092, 0.382, 0.0, 0.8721, 0.03125, 0.8722, 0.03115, 0.9184, 0.0001563, 0.9184, 0.0001563, 0.9184, 0.03115, 0.9184, 0.02973, 1.0, 0.0007335, 1.0, 0.2489, 0.4899, 0.2055, 0.4856, 0.2073, 0.4195, 0.25, 0.4237, 0.25, 0.4237, 0.2073, 0.4195, 0.2092, 0.382, 0.25, 0.386, 0.2908, 0.382, 0.25, 0.386, 0.2092, 0.382, 0.1705, 0.3702, 0.1359, 0.3517, 0.1072, 0.3282, 0.08612, 0.3025, 0.07339, 0.2787, 0.06804, 0.2611, 0.06695, 0.25, 0.06804, 0.2389, 0.07339, 0.2213, 0.08612, 0.1975, 0.1072, 0.1718, 0.1359, 0.1483, 0.1705, 0.1298, 0.2092, 0.118, 0.25, 0.114, 0.2908, 0.118, 0.3295, 0.1298, 0.3641, 0.1483, 0.3928, 0.1718, 0.4139, 0.1975, 0.4266, 0.2213, 0.432, 0.2389, 0.433, 0.25, 0.432, 0.2611, 0.4266, 0.2787, 0.4139, 0.3025, 0.3928, 0.3282, 0.3641, 0.3517, 0.3295, 0.3702, 0.75, 0.08333, 0.75, 0.1667, 0.7083, 0.1667, 0.7083, 0.08333, 0.75, 0.9167, 0.7292, 1.0, 0.7083, 0.9167, 0.75, 0.3333, 0.75, 0.4167, 0.7083, 0.4167, 0.7083, 0.3333, 0.75, 0.5833, 0.75, 0.6667, 0.7083, 0.6667, 0.7083, 0.5833, 0.7292, 0.0, 0.75, 0.08333, 0.7083, 0.08333, 0.75, 0.8333, 0.75, 0.9167, 0.7083, 0.9167, 0.7083, 0.8333, 0.75, 0.25, 0.75, 0.3333, 0.7083, 0.3333, 0.7083, 0.25, 0.75, 0.5, 0.75, 0.5833, 0.7083, 0.5833, 0.7083, 0.5, 0.75, 0.75, 0.75, 0.8333, 0.7083, 0.8333, 0.7083, 0.75, 0.75, 0.1667, 0.75, 0.25, 0.7083, 0.25, 0.7083, 0.1667, 0.75, 0.4167, 0.75, 0.5, 0.7083, 0.5, 0.7083, 0.4167, 0.75, 0.6667, 0.75, 0.75, 0.7083, 0.75, 0.7083, 0.6667, 0.7083, 0.5, 0.7083, 0.5833, 0.6667, 0.5833, 0.6667, 0.5, 0.7083, 0.75, 0.7083, 0.8333, 0.6667, 0.8333, 0.6667, 0.75, 0.7083, 0.1667, 0.7083, 0.25, 0.6667, 0.25, 0.6667, 0.1667, 0.7083, 0.4167, 0.7083, 0.5, 0.6667, 0.5, 0.6667, 0.4167, 0.7083, 0.6667, 0.7083, 0.75, 0.6667, 0.75, 0.6667, 0.6667, 0.7083, 0.08333, 0.7083, 0.1667, 0.6667, 0.1667, 0.6667, 0.08333, 0.7083, 0.9167, 0.6875, 1.0, 0.6667, 0.9167, 0.7083, 0.3333, 0.7083, 0.4167, 0.6667, 0.4167, 0.6667, 0.3333, 0.7083, 0.5833, 0.7083, 0.6667, 0.6667, 0.6667, 0.6667, 0.5833, 0.6875, 0.0, 0.7083, 0.08333, 0.6667, 0.08333, 0.7083, 0.8333, 0.7083, 0.9167, 0.6667, 0.9167, 0.6667, 0.8333, 0.7083, 0.25, 0.7083, 0.3333, 0.6667, 0.3333, 0.6667, 0.25, 0.6667, 0.3333, 0.6667, 0.4167, 0.625, 0.4167, 0.625, 0.3333, 0.6667, 0.5833, 0.6667, 0.6667, 0.625, 0.6667, 0.625, 0.5833, 0.6458, 0.0, 0.6667, 0.08333, 0.625, 0.08333, 0.6667, 0.8333, 0.6667, 0.9167, 0.625, 0.9167, 0.625, 0.8333, 0.6667, 0.25, 0.6667, 0.3333, 0.625, 0.3333, 0.625, 0.25, 0.6667, 0.5, 0.6667, 0.5833, 0.625, 0.5833, 0.625, 0.5, 0.6667, 0.75, 0.6667, 0.8333, 0.625, 0.8333, 0.625, 0.75, 0.6667, 0.1667, 0.6667, 0.25, 0.625, 0.25, 0.625, 0.1667, 0.6667, 0.4167, 0.6667, 0.5, 0.625, 0.5, 0.625, 0.4167, 0.6667, 0.6667, 0.6667, 0.75, 0.625, 0.75, 0.625, 0.6667, 0.6667, 0.08333, 0.6667, 0.1667, 0.625, 0.1667, 0.625, 0.08333, 0.6667, 0.9167, 0.6458, 1.0, 0.625, 0.9167, 0.625, 0.4167, 0.625, 0.5, 0.5833, 0.5, 0.5833, 0.4167, 0.625, 0.6667, 0.625, 0.75, 0.5833, 0.75, 0.5833, 0.6667, 0.625, 0.08333, 0.625, 0.1667, 0.5833, 0.1667, 0.5833, 0.08333, 0.625, 0.9167, 0.6042, 1.0, 0.5833, 0.9167, 0.625, 0.3333, 0.625, 0.4167, 0.5833, 0.4167, 0.5833, 0.3333, 0.625, 0.5833, 0.625, 0.6667, 0.5833, 0.6667, 0.5833, 0.5833, 0.6042, 0.0, 0.625, 0.08333, 0.5833, 0.08333, 0.625, 0.8333, 0.625, 0.9167, 0.5833, 0.9167, 0.5833, 0.8333, 0.625, 0.25, 0.625, 0.3333, 0.5833, 0.3333, 0.5833, 0.25, 0.625, 0.5, 0.625, 0.5833, 0.5833, 0.5833, 0.5833, 0.5, 0.625, 0.75, 0.625, 0.8333, 0.5833, 0.8333, 0.5833, 0.75, 0.625, 0.1667, 0.625, 0.25, 0.5833, 0.25, 0.5833, 0.1667, 0.5833, 0.25, 0.5833, 0.3333, 0.5417, 0.3333, 0.5417, 0.25, 0.5833, 0.5, 0.5833, 0.5833, 0.5417, 0.5833, 0.5417, 0.5, 0.5833, 0.75, 0.5833, 0.8333, 0.5417, 0.8333, 0.5417, 0.75, 0.5833, 0.1667, 0.5833, 0.25, 0.5417, 0.25, 0.5417, 0.1667, 0.5833, 0.4167, 0.5833, 0.5, 0.5417, 0.5, 0.5417, 0.4167, 0.5833, 0.6667, 0.5833, 0.75, 0.5417, 0.75, 0.5417, 0.6667, 0.5833, 0.08333, 0.5833, 0.1667, 0.5417, 0.1667, 0.5417, 0.08333, 0.5833, 0.9167, 0.5625, 1.0, 0.5417, 0.9167, 0.5833, 0.3333, 0.5833, 0.4167, 0.5417, 0.4167, 0.5417, 0.3333, 0.5833, 0.5833, 0.5833, 0.6667, 0.5417, 0.6667, 0.5417, 0.5833, 0.5625, 0.0, 0.5833, 0.08333, 0.5417, 0.08333, 0.5833, 0.8333, 0.5833, 0.9167, 0.5417, 0.9167, 0.5417, 0.8333, 0.5417, 0.9167, 0.5208, 1.0, 0.5, 0.9167, 0.5417, 0.3333, 0.5417, 0.4167, 0.5, 0.4167, 0.5, 0.3333, 0.5417, 0.5833, 0.5417, 0.6667, 0.5, 0.6667, 0.5, 0.5833, 0.5208, 0.0, 0.5417, 0.08333, 0.5, 0.08333, 0.5417, 0.8333, 0.5417, 0.9167, 0.5, 0.9167, 0.5, 0.8333, 0.5417, 0.25, 0.5417, 0.3333, 0.5, 0.3333, 0.5, 0.25, 0.5417, 0.5, 0.5417, 0.5833, 0.5, 0.5833, 0.5, 0.5, 0.5417, 0.75, 0.5417, 0.8333, 0.5, 0.8333, 0.5, 0.75, 0.5417, 0.1667, 0.5417, 0.25, 0.5, 0.25, 0.5, 0.1667, 0.5417, 0.4167, 0.5417, 0.5, 0.5, 0.5, 0.5, 0.4167, 0.5417, 0.6667, 0.5417, 0.75, 0.5, 0.75, 0.5, 0.6667, 0.5417, 0.08333, 0.5417, 0.1667, 0.5, 0.1667, 0.5, 0.08333, 0.5, 0.1667, 0.5, 0.25, 0.4583, 0.25, 0.4583, 0.1667, 0.5, 0.4167, 0.5, 0.5, 0.4583, 0.5, 0.4583, 0.4167, 0.5, 0.6667, 0.5, 0.75, 0.4583, 0.75, 0.4583, 0.6667, 0.5, 0.08333, 0.5, 0.1667, 0.4583, 0.1667, 0.4583, 0.08333, 0.5, 0.9167, 0.4792, 1.0, 0.4583, 0.9167, 0.5, 0.3333, 0.5, 0.4167, 0.4583, 0.4167, 0.4583, 0.3333, 0.5, 0.5833, 0.5, 0.6667, 0.4583, 0.6667, 0.4583, 0.5833, 0.4792, 0.0, 0.5, 0.08333, 0.4583, 0.08333, 0.5, 0.8333, 0.5, 0.9167, 0.4583, 0.9167, 0.4583, 0.8333, 0.5, 0.25, 0.5, 0.3333, 0.4583, 0.3333, 0.4583, 0.25, 0.5, 0.5, 0.5, 0.5833, 0.4583, 0.5833, 0.4583, 0.5, 0.5, 0.75, 0.5, 0.8333, 0.4583, 0.8333, 0.4583, 0.75, 0.4583, 0.8333, 0.4583, 0.9167, 0.4167, 0.9167, 0.4167, 0.8333, 0.4583, 0.25, 0.4583, 0.3333, 0.4167, 0.3333, 0.4167, 0.25, 0.4583, 0.5, 0.4583, 0.5833, 0.4167, 0.5833, 0.4167, 0.5, 0.4583, 0.75, 0.4583, 0.8333, 0.4167, 0.8333, 0.4167, 0.75, 0.4583, 0.1667, 0.4583, 0.25, 0.4167, 0.25, 0.4167, 0.1667, 0.4583, 0.4167, 0.4583, 0.5, 0.4167, 0.5, 0.4167, 0.4167, 0.4583, 0.6667, 0.4583, 0.75, 0.4167, 0.75, 0.4167, 0.6667, 0.4583, 0.08333, 0.4583, 0.1667, 0.4167, 0.1667, 0.4167, 0.08333, 0.4583, 0.9167, 0.4375, 1.0, 0.4167, 0.9167, 0.4583, 0.3333, 0.4583, 0.4167, 0.4167, 0.4167, 0.4167, 0.3333, 0.4583, 0.5833, 0.4583, 0.6667, 0.4167, 0.6667, 0.4167, 0.5833, 0.4375, 0.0, 0.4583, 0.08333, 0.4167, 0.08333, 0.4167, 0.08333, 0.4167, 0.1667, 0.375, 0.1667, 0.375, 0.08333, 0.4167, 0.9167, 0.3958, 1.0, 0.375, 0.9167, 0.4167, 0.3333, 0.4167, 0.4167, 0.375, 0.4167, 0.375, 0.3333, 0.4167, 0.5833, 0.4167, 0.6667, 0.375, 0.6667, 0.375, 0.5833, 0.3958, 0.0, 0.4167, 0.08333, 0.375, 0.08333, 0.4167, 0.8333, 0.4167, 0.9167, 0.375, 0.9167, 0.375, 0.8333, 0.4167, 0.25, 0.4167, 0.3333, 0.375, 0.3333, 0.375, 0.25, 0.4167, 0.5, 0.4167, 0.5833, 0.375, 0.5833, 0.375, 0.5, 0.4167, 0.75, 0.4167, 0.8333, 0.375, 0.8333, 0.375, 0.75, 0.4167, 0.1667, 0.4167, 0.25, 0.375, 0.25, 0.375, 0.1667, 0.4167, 0.4167, 0.4167, 0.5, 0.375, 0.5, 0.375, 0.4167, 0.4167, 0.6667, 0.4167, 0.75, 0.375, 0.75, 0.375, 0.6667, 0.375, 0.75, 0.375, 0.8333, 0.3333, 0.8333, 0.3333, 0.75, 0.375, 0.1667, 0.375, 0.25, 0.3333, 0.25, 0.3333, 0.1667, 0.375, 0.4167, 0.375, 0.5, 0.3333, 0.5, 0.3333, 0.4167, 0.375, 0.6667, 0.375, 0.75, 0.3333, 0.75, 0.3333, 0.6667, 0.375, 0.08333, 0.375, 0.1667, 0.3333, 0.1667, 0.3333, 0.08333, 0.375, 0.9167, 0.3542, 1.0, 0.3333, 0.9167, 0.375, 0.3333, 0.375, 0.4167, 0.3333, 0.4167, 0.3333, 0.3333, 0.375, 0.5833, 0.375, 0.6667, 0.3333, 0.6667, 0.3333, 0.5833, 0.3542, 0.0, 0.375, 0.08333, 0.3333, 0.08333, 0.375, 0.8333, 0.375, 0.9167, 0.3333, 0.9167, 0.3333, 0.8333, 0.375, 0.25, 0.375, 0.3333, 0.3333, 0.3333, 0.3333, 0.25, 0.375, 0.5, 0.375, 0.5833, 0.3333, 0.5833, 0.3333, 0.5, 0.3125, 0.0, 0.3333, 0.08333, 0.2917, 0.08333, 0.3333, 0.8333, 0.3333, 0.9167, 0.2917, 0.9167, 0.2917, 0.8333, 0.3333, 0.25, 0.3333, 0.3333, 0.2917, 0.3333, 0.2917, 0.25, 0.3333, 0.5, 0.3333, 0.5833, 0.2917, 0.5833, 0.2917, 0.5, 0.3333, 0.75, 0.3333, 0.8333, 0.2917, 0.8333, 0.2917, 0.75, 0.3333, 0.1667, 0.3333, 0.25, 0.2917, 0.25, 0.2917, 0.1667, 0.3333, 0.4167, 0.3333, 0.5, 0.2917, 0.5, 0.2917, 0.4167, 0.3333, 0.6667, 0.3333, 0.75, 0.2917, 0.75, 0.2917, 0.6667, 0.3333, 0.08333, 0.3333, 0.1667, 0.2917, 0.1667, 0.2917, 0.08333, 0.3333, 0.9167, 0.3125, 1.0, 0.2917, 0.9167, 0.3333, 0.3333, 0.3333, 0.4167, 0.2917, 0.4167, 0.2917, 0.3333, 0.3333, 0.5833, 0.3333, 0.6667, 0.2917, 0.6667, 0.2917, 0.5833, 0.2917, 0.6667, 0.2917, 0.75, 0.25, 0.75, 0.25, 0.6667, 0.2917, 0.08333, 0.2917, 0.1667, 0.25, 0.1667, 0.25, 0.08333, 0.2917, 0.9167, 0.2708, 1.0, 0.25, 0.9167, 0.2917, 0.3333, 0.2917, 0.4167, 0.25, 0.4167, 0.25, 0.3333, 0.2917, 0.5833, 0.2917, 0.6667, 0.25, 0.6667, 0.25, 0.5833, 0.2708, 0.0, 0.2917, 0.08333, 0.25, 0.08333, 0.2917, 0.8333, 0.2917, 0.9167, 0.25, 0.9167, 0.25, 0.8333, 0.2917, 0.25, 0.2917, 0.3333, 0.25, 0.3333, 0.25, 0.25, 0.2917, 0.5, 0.2917, 0.5833, 0.25, 0.5833, 0.25, 0.5, 0.2917, 0.75, 0.2917, 0.8333, 0.25, 0.8333, 0.25, 0.75, 0.2917, 0.1667, 0.2917, 0.25, 0.25, 0.25, 0.25, 0.1667, 0.2917, 0.4167, 0.2917, 0.5, 0.25, 0.5, 0.25, 0.4167, 0.25, 0.75, 0.25, 0.8333, 0.2083, 0.8333, 0.2083, 0.75, 0.25, 0.1667, 0.25, 0.25, 0.2083, 0.25, 0.2083, 0.1667, 0.25, 0.4167, 0.25, 0.5, 0.2083, 0.5, 0.2083, 0.4167, 0.25, 0.6667, 0.25, 0.75, 0.2083, 0.75, 0.2083, 0.6667, 0.25, 0.08333, 0.25, 0.1667, 0.2083, 0.1667, 0.2083, 0.08333, 0.25, 0.9167, 0.2292, 1.0, 0.2083, 0.9167, 0.25, 0.3333, 0.25, 0.4167, 0.2083, 0.4167, 0.2083, 0.3333, 0.25, 0.5833, 0.25, 0.6667, 0.2083, 0.6667, 0.2083, 0.5833, 0.2292, 0.0, 0.25, 0.08333, 0.2083, 0.08333, 0.25, 0.8333, 0.25, 0.9167, 0.2083, 0.9167, 0.2083, 0.8333, 0.25, 0.25, 0.25, 0.3333, 0.2083, 0.3333, 0.2083, 0.25, 0.25, 0.5, 0.25, 0.5833, 0.2083, 0.5833, 0.2083, 0.5, 0.2083, 0.5833, 0.2083, 0.6667, 0.1667, 0.6667, 0.1667, 0.5833, 0.1875, 0.0, 0.2083, 0.08333, 0.1667, 0.08333, 0.2083, 0.8333, 0.2083, 0.9167, 0.1667, 0.9167, 0.1667, 0.8333, 0.2083, 0.25, 0.2083, 0.3333, 0.1667, 0.3333, 0.1667, 0.25, 0.2083, 0.5, 0.2083, 0.5833, 0.1667, 0.5833, 0.1667, 0.5, 0.2083, 0.75, 0.2083, 0.8333, 0.1667, 0.8333, 0.1667, 0.75, 0.2083, 0.1667, 0.2083, 0.25, 0.1667, 0.25, 0.1667, 0.1667, 0.2083, 0.4167, 0.2083, 0.5, 0.1667, 0.5, 0.1667, 0.4167, 0.2083, 0.6667, 0.2083, 0.75, 0.1667, 0.75, 0.1667, 0.6667, 0.2083, 0.08333, 0.2083, 0.1667, 0.1667, 0.1667, 0.1667, 0.08333, 0.2083, 0.9167, 0.1875, 1.0, 0.1667, 0.9167, 0.2083, 0.3333, 0.2083, 0.4167, 0.1667, 0.4167, 0.1667, 0.3333, 0.1667, 0.6667, 0.1667, 0.75, 0.125, 0.75, 0.125, 0.6667, 0.1667, 0.08333, 0.1667, 0.1667, 0.125, 0.1667, 0.125, 0.08333, 0.1667, 0.9167, 0.1458, 1.0, 0.125, 0.9167, 0.1667, 0.3333, 0.1667, 0.4167, 0.125, 0.4167, 0.125, 0.3333, 0.1667, 0.5833, 0.1667, 0.6667, 0.125, 0.6667, 0.125, 0.5833, 0.1458, 0.0, 0.1667, 0.08333, 0.125, 0.08333, 0.1667, 0.8333, 0.1667, 0.9167, 0.125, 0.9167, 0.125, 0.8333, 0.1667, 0.25, 0.1667, 0.3333, 0.125, 0.3333, 0.125, 0.25, 0.1667, 0.5, 0.1667, 0.5833, 0.125, 0.5833, 0.125, 0.5, 0.1667, 0.75, 0.1667, 0.8333, 0.125, 0.8333, 0.125, 0.75, 0.1667, 0.1667, 0.1667, 0.25, 0.125, 0.25, 0.125, 0.1667, 0.1667, 0.4167, 0.1667, 0.5, 0.125, 0.5, 0.125, 0.4167, 0.125, 0.5, 0.125, 0.5833, 0.08333, 0.5833, 0.08333, 0.5, 0.125, 0.75, 0.125, 0.8333, 0.08333, 0.8333, 0.08333, 0.75, 0.125, 0.1667, 0.125, 0.25, 0.08333, 0.25, 0.08333, 0.1667, 0.125, 0.4167, 0.125, 0.5, 0.08333, 0.5, 0.08333, 0.4167, 0.125, 0.6667, 0.125, 0.75, 0.08333, 0.75, 0.08333, 0.6667, 0.125, 0.08333, 0.125, 0.1667, 0.08333, 0.1667, 0.08333, 0.08333, 0.125, 0.9167, 0.1042, 1.0, 0.08333, 0.9167, 0.125, 0.3333, 0.125, 0.4167, 0.08333, 0.4167, 0.08333, 0.3333, 0.125, 0.5833, 0.125, 0.6667, 0.08333, 0.6667, 0.08333, 0.5833, 0.1042, 0.0, 0.125, 0.08333, 0.08333, 0.08333, 0.125, 0.8333, 0.125, 0.9167, 0.08333, 0.9167, 0.08333, 0.8333, 0.125, 0.25, 0.125, 0.3333, 0.08333, 0.3333, 0.08333, 0.25, 0.08333, 0.5833, 0.08333, 0.6667, 0.04167, 0.6667, 0.04167, 0.5833, 0.0625, 0.0, 0.08333, 0.08333, 0.04167, 0.08333, 0.08333, 0.8333, 0.08333, 0.9167, 0.04167, 0.9167, 0.04167, 0.8333, 0.08333, 0.25, 0.08333, 0.3333, 0.04167, 0.3333, 0.04167, 0.25, 0.08333, 0.5, 0.08333, 0.5833, 0.04167, 0.5833, 0.04167, 0.5, 0.08333, 0.75, 0.08333, 0.8333, 0.04167, 0.8333, 0.04167, 0.75, 0.08333, 0.1667, 0.08333, 0.25, 0.04167, 0.25, 0.04167, 0.1667, 0.08333, 0.4167, 0.08333, 0.5, 0.04167, 0.5, 0.04167, 0.4167, 0.08333, 0.6667, 0.08333, 0.75, 0.04167, 0.75, 0.04167, 0.6667, 0.08333, 0.08333, 0.08333, 0.1667, 0.04167, 0.1667, 0.04167, 0.08333, 0.08333, 0.9167, 0.0625, 1.0, 0.04167, 0.9167, 0.08333, 0.3333, 0.08333, 0.4167, 0.04167, 0.4167, 0.04167, 0.3333, 0.04167, 0.4167, 0.04167, 0.5, 0.0, 0.5, 0.0, 0.4167, 0.04167, 0.6667, 0.04167, 0.75, 0.0, 0.75, 0.0, 0.6667, 0.04167, 0.08333, 0.04167, 0.1667, 0.0, 0.1667, 0.0, 0.08333, 0.04167, 0.9167, 0.02083, 1.0, 0.0, 0.9167, 0.04167, 0.3333, 0.04167, 0.4167, 0.0, 0.4167, 0.0, 0.3333, 0.04167, 0.5833, 0.04167, 0.6667, 0.0, 0.6667, 0.0, 0.5833, 0.02083, 0.0, 0.04167, 0.08333, 0.0, 0.08333, 0.04167, 0.8333, 0.04167, 0.9167, 0.0, 0.9167, 0.0, 0.8333, 0.04167, 0.25, 0.04167, 0.3333, 0.0, 0.3333, 0.0, 0.25, 0.04167, 0.5, 0.04167, 0.5833, 0.0, 0.5833, 0.0, 0.5, 0.04167, 0.75, 0.04167, 0.8333, 0.0, 0.8333, 0.0, 0.75, 0.04167, 0.1667, 0.04167, 0.25, 0.0, 0.25, 0.0, 0.1667, 1.0, 0.5, 1.0, 0.5833, 0.9583, 0.5833, 0.9583, 0.5, 1.0, 0.75, 1.0, 0.8333, 0.9583, 0.8333, 0.9583, 0.75, 1.0, 0.1667, 1.0, 0.25, 0.9583, 0.25, 0.9583, 0.1667, 1.0, 0.4167, 1.0, 0.5, 0.9583, 0.5, 0.9583, 0.4167, 1.0, 0.6667, 1.0, 0.75, 0.9583, 0.75, 0.9583, 0.6667, 1.0, 0.08333, 1.0, 0.1667, 0.9583, 0.1667, 0.9583, 0.08333, 1.0, 0.9167, 0.9792, 1.0, 0.9583, 0.9167, 1.0, 0.3333, 1.0, 0.4167, 0.9583, 0.4167, 0.9583, 0.3333, 1.0, 0.5833, 1.0, 0.6667, 0.9583, 0.6667, 0.9583, 0.5833, 0.9792, 0.0, 1.0, 0.08333, 0.9583, 0.08333, 1.0, 0.8333, 1.0, 0.9167, 0.9583, 0.9167, 0.9583, 0.8333, 1.0, 0.25, 1.0, 0.3333, 0.9583, 0.3333, 0.9583, 0.25, 0.9583, 0.3333, 0.9583, 0.4167, 0.9167, 0.4167, 0.9167, 0.3333, 0.9583, 0.5833, 0.9583, 0.6667, 0.9167, 0.6667, 0.9167, 0.5833, 0.9375, 0.0, 0.9583, 0.08333, 0.9167, 0.08333, 0.9583, 0.8333, 0.9583, 0.9167, 0.9167, 0.9167, 0.9167, 0.8333, 0.9583, 0.25, 0.9583, 0.3333, 0.9167, 0.3333, 0.9167, 0.25, 0.9583, 0.5, 0.9583, 0.5833, 0.9167, 0.5833, 0.9167, 0.5, 0.9583, 0.75, 0.9583, 0.8333, 0.9167, 0.8333, 0.9167, 0.75, 0.9583, 0.1667, 0.9583, 0.25, 0.9167, 0.25, 0.9167, 0.1667, 0.9583, 0.4167, 0.9583, 0.5, 0.9167, 0.5, 0.9167, 0.4167, 0.9583, 0.6667, 0.9583, 0.75, 0.9167, 0.75, 0.9167, 0.6667, 0.9583, 0.08333, 0.9583, 0.1667, 0.9167, 0.1667, 0.9167, 0.08333, 0.9583, 0.9167, 0.9375, 1.0, 0.9167, 0.9167, 0.9167, 0.4167, 0.9167, 0.5, 0.875, 0.5, 0.875, 0.4167, 0.9167, 0.6667, 0.9167, 0.75, 0.875, 0.75, 0.875, 0.6667, 0.9167, 0.08333, 0.9167, 0.1667, 0.875, 0.1667, 0.875, 0.08333, 0.9167, 0.9167, 0.8958, 1.0, 0.875, 0.9167, 0.9167, 0.3333, 0.9167, 0.4167, 0.875, 0.4167, 0.875, 0.3333, 0.9167, 0.5833, 0.9167, 0.6667, 0.875, 0.6667, 0.875, 0.5833, 0.8958, 0.0, 0.9167, 0.08333, 0.875, 0.08333, 0.9167, 0.8333, 0.9167, 0.9167, 0.875, 0.9167, 0.875, 0.8333, 0.9167, 0.25, 0.9167, 0.3333, 0.875, 0.3333, 0.875, 0.25, 0.9167, 0.5, 0.9167, 0.5833, 0.875, 0.5833, 0.875, 0.5, 0.9167, 0.75, 0.9167, 0.8333, 0.875, 0.8333, 0.875, 0.75, 0.9167, 0.1667, 0.9167, 0.25, 0.875, 0.25, 0.875, 0.1667, 0.875, 0.25, 0.875, 0.3333, 0.8333, 0.3333, 0.8333, 0.25, 0.875, 0.5, 0.875, 0.5833, 0.8333, 0.5833, 0.8333, 0.5, 0.875, 0.75, 0.875, 0.8333, 0.8333, 0.8333, 0.8333, 0.75, 0.875, 0.1667, 0.875, 0.25, 0.8333, 0.25, 0.8333, 0.1667, 0.875, 0.4167, 0.875, 0.5, 0.8333, 0.5, 0.8333, 0.4167, 0.875, 0.6667, 0.875, 0.75, 0.8333, 0.75, 0.8333, 0.6667, 0.875, 0.08333, 0.875, 0.1667, 0.8333, 0.1667, 0.8333, 0.08333, 0.875, 0.9167, 0.8542, 1.0, 0.8333, 0.9167, 0.875, 0.3333, 0.875, 0.4167, 0.8333, 0.4167, 0.8333, 0.3333, 0.875, 0.5833, 0.875, 0.6667, 0.8333, 0.6667, 0.8333, 0.5833, 0.8542, 0.0, 0.875, 0.08333, 0.8333, 0.08333, 0.875, 0.8333, 0.875, 0.9167, 0.8333, 0.9167, 0.8333, 0.8333, 0.8333, 0.9167, 0.8125, 1.0, 0.7917, 0.9167, 0.8333, 0.3333, 0.8333, 0.4167, 0.7917, 0.4167, 0.7917, 0.3333, 0.8333, 0.5833, 0.8333, 0.6667, 0.7917, 0.6667, 0.7917, 0.5833, 0.8125, 0.0, 0.8333, 0.08333, 0.7917, 0.08333, 0.8333, 0.8333, 0.8333, 0.9167, 0.7917, 0.9167, 0.7917, 0.8333, 0.8333, 0.25, 0.8333, 0.3333, 0.7917, 0.3333, 0.7917, 0.25, 0.8333, 0.5, 0.8333, 0.5833, 0.7917, 0.5833, 0.7917, 0.5, 0.8333, 0.75, 0.8333, 0.8333, 0.7917, 0.8333, 0.7917, 0.75, 0.8333, 0.1667, 0.8333, 0.25, 0.7917, 0.25, 0.7917, 0.1667, 0.8333, 0.4167, 0.8333, 0.5, 0.7917, 0.5, 0.7917, 0.4167, 0.8333, 0.6667, 0.8333, 0.75, 0.7917, 0.75, 0.7917, 0.6667, 0.8333, 0.08333, 0.8333, 0.1667, 0.7917, 0.1667, 0.7917, 0.08333, 0.7917, 0.1667, 0.7917, 0.25, 0.75, 0.25, 0.75, 0.1667, 0.7917, 0.4167, 0.7917, 0.5, 0.75, 0.5, 0.75, 0.4167, 0.7917, 0.6667, 0.7917, 0.75, 0.75, 0.75, 0.75, 0.6667, 0.7917, 0.08333, 0.7917, 0.1667, 0.75, 0.1667, 0.75, 0.08333, 0.7917, 0.9167, 0.7708, 1.0, 0.75, 0.9167, 0.7917, 0.3333, 0.7917, 0.4167, 0.75, 0.4167, 0.75, 0.3333, 0.7917, 0.5833, 0.7917, 0.6667, 0.75, 0.6667, 0.75, 0.5833, 0.7708, 0.0, 0.7917, 0.08333, 0.75, 0.08333, 0.7917, 0.8333, 0.7917, 0.9167, 0.75, 0.9167, 0.75, 0.8333, 0.7917, 0.25, 0.7917, 0.3333, 0.75, 0.3333, 0.75, 0.25, 0.7917, 0.5, 0.7917, 0.5833, 0.75, 0.5833, 0.75, 0.5, 0.7917, 0.75, 0.7917, 0.8333, 0.75, 0.8333, 0.75, 0.75])
me_cylinder.use_remesh_preserve_volume = False
me_cylinder.use_remesh_preserve_attributes = False
me_cylinder.use_mirror_vertex_groups = False
me_cylinder.update()

# ---- objects
ob_playermodel = bpy.data.objects.new('PlayerModel', me_cylinder)

# ---- transforms, parenting, visibility, modifiers, constraints
ob_playermodel.location = (0.0, 0.0, 1.0)
ob_playermodel.lineart.crease_threshold = 0.0
_m = ob_playermodel.modifiers.new('Auto Smooth', 'NODES')
_m.node_group = ng_auto_smooth
_gi = [s.identifier for s in ng_auto_smooth.interface.items_tree if s.item_type == 'SOCKET' and s.in_out == 'INPUT']
_m[_gi[1]] = 0.4363  # Angle

# ---- collection membership
scene.collection.objects.link(ob_playermodel)

# ---- scene / render settings (as saved in the file)
scene.frame_start = 1; scene.frame_end = 120; scene.frame_set(18)
scene.render.engine = 'BLENDER_EEVEE_NEXT'
scene.render.image_settings.file_format = 'FFMPEG'
scene.render.image_settings.color_mode = 'RGB'
scene.render.motion_blur_shutter = 1.0
scene.cycles.feature_set = 'EXPERIMENTAL'
scene.cycles.use_denoising = False
scene.cycles.samples = 128
scene.cycles.sampling_pattern = 'TABULATED_SOBOL'
scene.cycles.use_adaptive_sampling = False
scene.cycles.use_light_tree = False
scene.eevee.gi_diffuse_bounces = 2
scene.eevee.gi_visibility_resolution = '64'
scene.eevee.taa_samples = 32
scene.eevee.taa_render_samples = 32
scene.eevee.volumetric_samples = 24
scene.eevee.use_gtao = True
scene.eevee.gtao_quality = 0.5
scene.eevee.gtao_distance = 1.5
scene.eevee.fast_gi_quality = 0.5
scene.eevee.use_raytracing = True
scene.view_settings.view_transform = 'Filmic'
bpy.context.view_layer.update()

# ---- added for rendering (the .blend has no active camera and no usable light): camera, sun
cam_auto = bpy.data.cameras.new('AutoCamera')
cam_auto.lens = 50.0
cam_auto.sensor_width = 36.0
cam_auto.clip_end = 1000.0
ob_auto_camera = bpy.data.objects.new('AutoCamera', cam_auto)
scene.collection.objects.link(ob_auto_camera)
ob_auto_camera.location = (3.30371, -3.96445, 4.10721)
ob_auto_camera.rotation_euler = (1.09748, -7.21219e-08, 0.694738)
scene.camera = ob_auto_camera
light_auto_sun = bpy.data.lights.new('AutoSun', 'SUN')
light_auto_sun.energy = 3.0
light_auto_sun.angle = 0.0523599
ob_auto_sun = bpy.data.objects.new('AutoSun', light_auto_sun)
scene.collection.objects.link(ob_auto_sun)
ob_auto_sun.rotation_euler = (0.872665, 0.174533, 0.523599)
bpy.context.view_layer.update()
